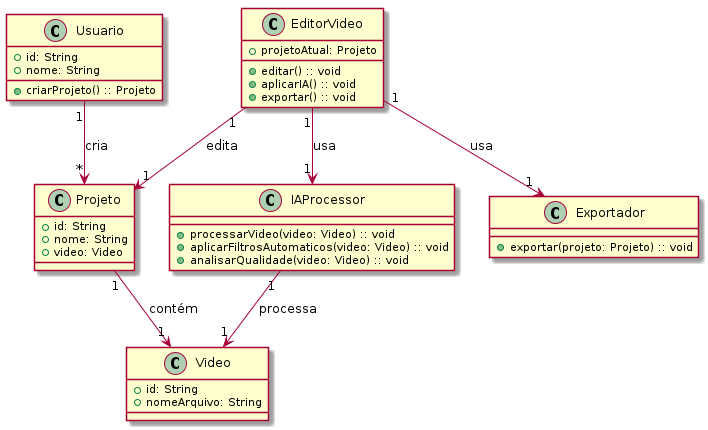

The diagram above was rendered by PlantUML. Its source (embedded in the PNG):
@startuml

class Usuario {
  +id: String
  +nome: String
  +criarProjeto() :: Projeto
}

class Projeto {
  +id: String
  +nome: String
  +video: Video
}

class EditorVideo {
  +projetoAtual: Projeto
  +editar() :: void
  +aplicarIA() :: void
  +exportar() :: void
}

class IAProcessor {
  +processarVideo(video: Video) :: void
  +aplicarFiltrosAutomaticos(video: Video) :: void
  +analisarQualidade(video: Video) :: void
}

class Video {
  +id: String
  +nomeArquivo: String
}

class Exportador {
  +exportar(projeto: Projeto) :: void
}

Usuario "1" --> "*" Projeto : cria
EditorVideo "1" --> "1" Projeto : edita
EditorVideo "1" --> "1" IAProcessor : usa
EditorVideo "1" --> "1" Exportador : usa
Projeto "1" --> "1" Video : contém
IAProcessor "1" --> "1" Video : processa

@enduml